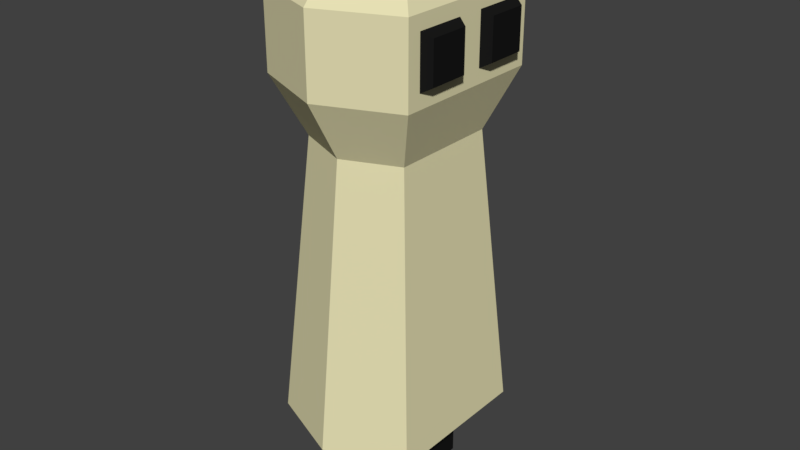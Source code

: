 # Source: Unequipped_Human.blend  (saved by Blender 2.79.0; exported with 4.5.12 LTS)
import bpy
from mathutils import Matrix  # noqa: F401  (used for matrix-valued properties, if any)

bpy.ops.wm.read_factory_settings(use_empty=True)
scene = bpy.context.scene
scene.name = 'Scene'

# ---- collections
col_collection_1 = bpy.data.collections.new('Collection 1'); scene.collection.children.link(col_collection_1)

# ---- materials (node trees are filled in below, after node groups)
mat_skin_unequipped_human = bpy.data.materials.new('Skin Unequipped Human')
mat_skin_unequipped_human.alpha_threshold = 0.0
mat_skin_unequipped_human.use_transparent_shadow = False
mat_skin_unequipped_human.diffuse_color = (0.8, 0.751, 0.46, 1.0)
mat_skin_unequipped_human.specular_color = (1.0, 0.75, 0.658)
mat_skin_unequipped_human.roughness = 0.5
mat_boots_unequipped_human = bpy.data.materials.new('Boots Unequipped Human')
mat_boots_unequipped_human.alpha_threshold = 0.0
mat_boots_unequipped_human.use_transparent_shadow = False
mat_boots_unequipped_human.diffuse_color = (0.01, 0.01, 0.01, 1.0)
mat_boots_unequipped_human.roughness = 0.5
mat_boots_unequipped_human.specular_intensity = 0.2

# ---- material node trees

# ---- world
world_world = bpy.data.worlds.new('World'); scene.world = world_world
world_world.color = (0.05088, 0.05088, 0.05088)
world_world.use_sun_shadow = False
world_world.sun_shadow_jitter_overblur = 0.0
world_world.cycles.sampling_method = 'MANUAL'

# ---- meshes
me_cube = bpy.data.meshes.new('Cube')
me_cube.from_pydata([(0.3504, -0.8, -1.0), (0.7115, -0.7115, 2.74), (-0.3504, -0.8, -1.0), (-0.7115, -0.7115, 2.74), (0.3504, 0.8, -1.0), (0.7115, 0.7115, 2.74), (-0.3504, 0.8, -1.0), (-0.7115, 0.7115, 2.74), (1.192e-07, -1.409, -1.0), (0.0, -1.003, 2.74), (-1.192e-07, 1.409, -1.0), (0.0, 1.003, 2.74), (1.192e-07, -1.43, 3.507), (-1.015, -1.015, 3.507), (-1.015, 1.015, 3.507), (-1.192e-07, 1.43, 3.507), (1.015, 0.8332, 3.689), (1.015, -0.8332, 3.689), (1.192e-07, -1.43, 4.525), (-1.015, -1.015, 4.525), (-1.015, 1.015, 4.525), (-1.192e-07, 1.43, 4.525), (1.015, 0.8332, 4.343), (1.015, -0.8332, 4.343), (5.96e-08, -0.7577, 5.254), (-0.5377, -0.5377, 5.254), (-0.5377, 0.5377, 5.254), (-5.96e-08, 0.7577, 5.254), (0.5377, 0.5377, 5.254), (0.5377, -0.5377, 5.254), (-0.3504, 0.2, -1.0), (0.3504, 0.2, -1.0), (0.3504, -0.2, -1.0), (1.0, 1.0, -1.0), (-1.0, 1.0, -1.0), (-0.3504, -0.2, -1.0), (-1.0, 0.0, -1.0), (-1.0, -1.0, -1.0), (1.0, -1.0, -1.0), (1.0, 0.0, -1.0), (0.3504, 0.2, -2.148), (0.3504, 0.8, -2.148), (-0.3504, 0.8, -2.148), (-0.3504, 0.2, -2.148), (-0.3504, -0.2, -2.148), (-0.3504, -0.8, -2.148), (0.3504, -0.8, -2.148), (0.3504, -0.2, -2.148), (1.015, -0.1815, 3.689), (1.015, -0.1815, 4.343), (1.015, 0.1815, 3.689), (1.015, -1.015, 3.507), (1.015, -1.015, 4.525), (1.015, 0.1815, 4.343), (1.015, 1.015, 4.525), (1.015, 1.015, 3.507), (1.015, 0.0, 3.507), (1.015, 0.0, 4.525), (1.136, -0.2466, 3.755), (1.136, -0.7681, 3.755), (1.136, -0.7681, 4.278), (1.136, -0.2466, 4.278), (1.136, 0.7681, 4.278), (1.136, 0.7681, 3.755), (1.136, 0.2466, 3.755), (1.136, 0.2466, 4.278), (0.3504, 0.2, -1.574), (0.3504, 0.8, -1.574), (-0.3504, 0.8, -1.574), (-0.3504, 0.2, -1.574), (-0.3504, -0.2, -1.574), (-0.3504, -0.8, -1.574), (0.3504, -0.8, -1.574), (0.3504, -0.2, -1.574)], [], [(8, 9, 3, 37), (37, 3, 7, 34, 36), (10, 11, 5, 33), (33, 5, 1, 38, 39), (9, 1, 51, 12), (5, 11, 15, 55), (67, 66, 40, 41), (34, 7, 11, 10), (38, 1, 9, 8), (13, 12, 18, 19), (12, 51, 52, 18), (7, 3, 13, 14), (3, 9, 12, 13), (11, 7, 14, 15), (1, 5, 55, 56, 51), (19, 18, 24, 25), (18, 52, 29, 24), (15, 14, 20, 21), (14, 13, 19, 20), (55, 15, 21, 54), (23, 17, 59, 60), (27, 24, 29, 28), (26, 25, 24, 27), (21, 20, 26, 27), (20, 19, 25, 26), (54, 21, 27, 28), (52, 57, 54, 28, 29), (37, 38, 8), (33, 34, 10), (71, 70, 44, 45), (31, 4, 33, 39), (6, 30, 36, 34), (30, 31, 39, 36), (4, 6, 34, 33), (35, 2, 37, 36), (0, 32, 39, 38), (32, 35, 36, 39), (2, 0, 38, 37), (40, 43, 42, 41), (46, 45, 44, 47), (73, 72, 46, 47), (69, 68, 42, 43), (70, 73, 47, 44), (66, 69, 43, 40), (72, 71, 45, 46), (68, 67, 41, 42), (50, 16, 63, 64), (48, 17, 51, 56), (17, 23, 52, 51), (23, 49, 57, 52), (49, 48, 56, 57), (22, 16, 55, 54), (16, 50, 56, 55), (53, 22, 54, 57), (50, 53, 57, 56), (59, 58, 61, 60), (65, 64, 63, 62), (22, 53, 65, 62), (49, 23, 60, 61), (53, 50, 64, 65), (48, 49, 61, 58), (16, 22, 62, 63), (17, 48, 58, 59), (6, 4, 67, 68), (31, 30, 69, 66), (30, 6, 68, 69), (4, 31, 66, 67), (0, 2, 71, 72), (35, 32, 73, 70), (32, 0, 72, 73), (2, 35, 70, 71)])
me_cube.polygons.foreach_set('material_index', [0, 0, 0, 0, 0, 0, 1, 0, 0, 0, 0, 0, 0, 0, 0, 0, 0, 0, 0, 0, 1, 0, 0, 0, 0, 0, 0, 0, 0, 1, 0, 0, 0, 0, 0, 0, 0, 0, 1, 1, 1, 1, 1, 1, 1, 1, 1, 0, 0, 0, 0, 0, 0, 0, 0, 1, 1, 1, 1, 1, 1, 1, 1, 0, 0, 0, 0, 0, 0, 0, 0])
me_cube.materials.append(mat_skin_unequipped_human)
me_cube.materials.append(mat_boots_unequipped_human)
me_cube.use_remesh_preserve_volume = False
me_cube.use_remesh_preserve_attributes = False
me_cube.use_mirror_vertex_groups = False
me_cube.update()

# ---- objects
ob_unequipped_human = bpy.data.objects.new('Unequipped Human', me_cube)

# ---- transforms, parenting, visibility, modifiers, constraints
ob_unequipped_human.location = (0.0, 0.0, 2.148)
ob_unequipped_human.lineart.crease_threshold = 0.0

# ---- collection membership
col_collection_1.objects.link(ob_unequipped_human)

# ---- scene / render settings (as saved in the file)
scene.frame_start = 1; scene.frame_end = 250; scene.frame_set(2)
scene.render.engine = 'BLENDER_EEVEE_NEXT'
scene.render.resolution_percentage = 50
scene.render.dither_intensity = 0.0
scene.cycles.use_denoising = False
scene.cycles.samples = 128
scene.cycles.sampling_pattern = 'TABULATED_SOBOL'
scene.cycles.light_sampling_threshold = 0.0
scene.cycles.use_adaptive_sampling = False
scene.cycles.use_light_tree = False
scene.cycles.blur_glossy = 0.0
scene.cycles.sample_clamp_indirect = 0.0
scene.view_settings.view_transform = 'Standard'
bpy.context.view_layer.update()

# ---- added for rendering (the .blend has no active camera and no usable light): camera, sun
cam_auto = bpy.data.cameras.new('AutoCamera')
cam_auto.lens = 50.0
cam_auto.sensor_width = 36.0
cam_auto.clip_end = 1000.0
ob_auto_camera = bpy.data.objects.new('AutoCamera', cam_auto)
scene.collection.objects.link(ob_auto_camera)
ob_auto_camera.location = (7.66783, -9.12876, 9.78713)
ob_auto_camera.rotation_euler = (1.09748, -7.21219e-08, 0.694738)
scene.camera = ob_auto_camera
light_auto_sun = bpy.data.lights.new('AutoSun', 'SUN')
light_auto_sun.energy = 3.0
light_auto_sun.angle = 0.0523599
ob_auto_sun = bpy.data.objects.new('AutoSun', light_auto_sun)
scene.collection.objects.link(ob_auto_sun)
ob_auto_sun.rotation_euler = (0.872665, 0.174533, 0.523599)
bpy.context.view_layer.update()
